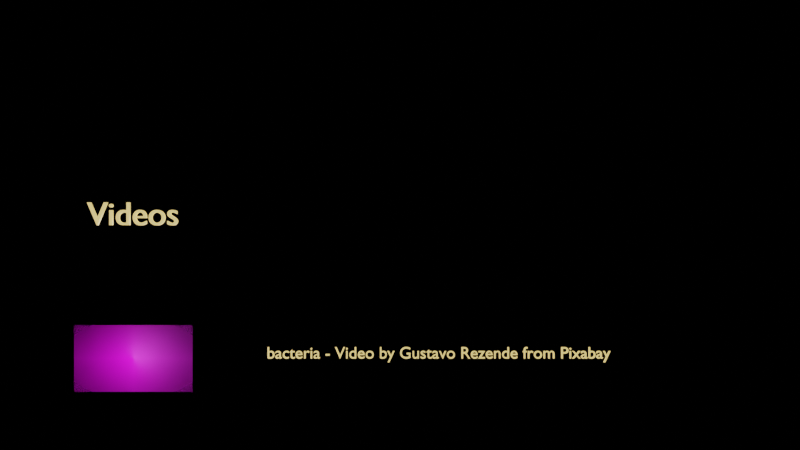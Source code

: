 # Source: Credits_in_Blender_with_Python.blend  (saved by Blender 2.93.20; exported with 4.5.12 LTS)
import bpy
from mathutils import Matrix  # noqa: F401  (used for matrix-valued properties, if any)

bpy.ops.wm.read_factory_settings(use_empty=True)
scene = bpy.context.scene
scene.name = 'Scene'

# ---- collections
col_collection = bpy.data.collections.new('Collection'); scene.collection.children.link(col_collection)

# ---- images (referenced by path relative to the original .blend; pixels are not part of the script)
import os
ASSET_DIR = os.environ.get("B2B_ASSET_DIR", "")  # directory of the original .blend (textures are referenced by path, not embedded)
HERE = os.path.dirname(os.path.abspath(__file__))  # packed textures are extracted next to this script under _unpacked/

def load_image(name, relpath, width, height, colorspace="sRGB"):
    """Load a texture the original file referenced (path relative to the .blend, or extracted next to this script)."""
    p = next((c for c in (os.path.join(HERE, relpath), os.path.join(ASSET_DIR, relpath)) if relpath and os.path.exists(c)), "")
    if p:
        img = bpy.data.images.load(p, check_existing=True)
        img.name = name
    else:  # same state as the original file: an image datablock whose file is absent (Cycles renders it pink)
        img = bpy.data.images.new(name, width, height)
        img.source = "FILE"
        img.filepath = "//" + (relpath or name)
    img.colorspace_settings.name = colorspace
    return img
img_bacteria___video_by_gustavo_rezende_from_pixabay__mp4 = load_image('bacteria - Video by Gustavo Rezende from Pixabay .mp4', '', 1024, 1024, 'sRGB')
img_microscope___video_by_lutz_dieckmann_from_pixabay__mp4 = load_image('microscope - Video by Lutz Dieckmann from Pixabay .mp4', '', 1024, 1024, 'sRGB')
img_pell_mell___video_by_motionstock_from_pixabay__mp4 = load_image('pell-mell - Video by motionstock from Pixabay .mp4', '', 1024, 1024, 'sRGB')
img_leftovers___image_by_couleur_from_pixabay_jpg = load_image('leftovers - Image by Couleur from Pixabay.jpg', 'images and videos/leftovers - Image by Couleur from Pixabay.jpg', 1024, 1024, 'sRGB')
img_spic_and_span___image_by_jean_van_der_meulen_from_pixabay__jpg = load_image('spic-and-span - Image by Jean van der Meulen from Pixabay .jpg', 'images and videos/spic-and-span - Image by Jean van der Meulen from Pixabay .jpg', 1024, 1024, 'sRGB')

# ---- materials (node trees are filled in below, after node groups)
mat_material = bpy.data.materials.new('Material')
mat_material.alpha_threshold = 0.0
mat_material.use_transparent_shadow = False
mat_material.line_color = (0.0, 0.0, 0.0, 1.0)
mat_bacteria___video_by_gustavo_rezende_from_pixabay = bpy.data.materials.new('bacteria - Video by Gustavo Rezende from Pixabay ')
mat_bacteria___video_by_gustavo_rezende_from_pixabay.surface_render_method = 'BLENDED'
mat_bacteria___video_by_gustavo_rezende_from_pixabay.blend_method = 'BLEND'
mat_bacteria___video_by_gustavo_rezende_from_pixabay.use_transparent_shadow = False
mat_microscope___video_by_lutz_dieckmann_from_pixabay = bpy.data.materials.new('microscope - Video by Lutz Dieckmann from Pixabay ')
mat_microscope___video_by_lutz_dieckmann_from_pixabay.surface_render_method = 'BLENDED'
mat_microscope___video_by_lutz_dieckmann_from_pixabay.blend_method = 'BLEND'
mat_microscope___video_by_lutz_dieckmann_from_pixabay.use_transparent_shadow = False
mat_pell_mell___video_by_motionstock_from_pixabay = bpy.data.materials.new('pell-mell - Video by motionstock from Pixabay ')
mat_pell_mell___video_by_motionstock_from_pixabay.surface_render_method = 'BLENDED'
mat_pell_mell___video_by_motionstock_from_pixabay.blend_method = 'BLEND'
mat_pell_mell___video_by_motionstock_from_pixabay.use_transparent_shadow = False
mat_leftovers___image_by_couleur_from_pixabay = bpy.data.materials.new('leftovers - Image by Couleur from Pixabay')
mat_leftovers___image_by_couleur_from_pixabay.surface_render_method = 'BLENDED'
mat_leftovers___image_by_couleur_from_pixabay.blend_method = 'BLEND'
mat_leftovers___image_by_couleur_from_pixabay.use_transparent_shadow = False
mat_spic_and_span___image_by_jean_van_der_meulen_from_pixabay = bpy.data.materials.new('spic-and-span - Image by Jean van der Meulen from Pixabay ')
mat_spic_and_span___image_by_jean_van_der_meulen_from_pixabay.surface_render_method = 'BLENDED'
mat_spic_and_span___image_by_jean_van_der_meulen_from_pixabay.blend_method = 'BLEND'
mat_spic_and_span___image_by_jean_van_der_meulen_from_pixabay.use_transparent_shadow = False

# ---- material node trees
mat_material.use_nodes = True; mat_material.node_tree.nodes.clear()
_N = mat_material.node_tree.nodes; _L = mat_material.node_tree.links
n0 = _N.new('ShaderNodeOutputMaterial'); n0.name = 'Material Output'; n0.location = (300, 300)
n1 = _N.new('ShaderNodeBsdfPrincipled'); n1.name = 'Principled BSDF'; n1.location = (10, 300)
n1.distribution = 'GGX'
n1.subsurface_method = 'BURLEY'
n1.inputs[0].default_value = (0.8, 0.7746, 0.7014, 1.0)
n1.inputs[3].default_value = 1.45
n1.inputs[27].default_value = (1.0, 0.7181, 0.2411, 1.0)
n1.inputs[28].default_value = 1.0
_L.new(n1.outputs[0], n0.inputs[0])
n0.is_active_output = True
mat_bacteria___video_by_gustavo_rezende_from_pixabay.use_nodes = True; mat_bacteria___video_by_gustavo_rezende_from_pixabay.node_tree.nodes.clear()
_N = mat_bacteria___video_by_gustavo_rezende_from_pixabay.node_tree.nodes; _L = mat_bacteria___video_by_gustavo_rezende_from_pixabay.node_tree.links
n0 = _N.new('ShaderNodeOutputMaterial'); n0.name = 'Material Output'; n0.location = (300, 300)
n1 = _N.new('ShaderNodeTexImage'); n1.name = 'Image Texture'; n1.location = (-200, 300)
n1.image = img_bacteria___video_by_gustavo_rezende_from_pixabay__mp4
n1.extension = 'CLIP'
n2 = _N.new('ShaderNodeBsdfPrincipled'); n2.name = 'Principled BSDF'; n2.location = (0, 300)
n2.distribution = 'GGX'
n2.subsurface_method = 'BURLEY'
n2.inputs[3].default_value = 1.45
n2.inputs[27].default_value = (0.0, 0.0, 0.0, 1.0)
n2.inputs[28].default_value = 1.0
_L.new(n1.outputs[0], n2.inputs[0])
_L.new(n1.outputs[1], n2.inputs[4])
_L.new(n2.outputs[0], n0.inputs[0])
n0.is_active_output = True
mat_microscope___video_by_lutz_dieckmann_from_pixabay.use_nodes = True; mat_microscope___video_by_lutz_dieckmann_from_pixabay.node_tree.nodes.clear()
_N = mat_microscope___video_by_lutz_dieckmann_from_pixabay.node_tree.nodes; _L = mat_microscope___video_by_lutz_dieckmann_from_pixabay.node_tree.links
n0 = _N.new('ShaderNodeOutputMaterial'); n0.name = 'Material Output'; n0.location = (300, 300)
n1 = _N.new('ShaderNodeTexImage'); n1.name = 'Image Texture'; n1.location = (-200, 300)
n1.image = img_microscope___video_by_lutz_dieckmann_from_pixabay__mp4
n1.extension = 'CLIP'
n2 = _N.new('ShaderNodeBsdfPrincipled'); n2.name = 'Principled BSDF'; n2.location = (0, 300)
n2.distribution = 'GGX'
n2.subsurface_method = 'BURLEY'
n2.inputs[3].default_value = 1.45
n2.inputs[27].default_value = (0.0, 0.0, 0.0, 1.0)
n2.inputs[28].default_value = 1.0
_L.new(n1.outputs[0], n2.inputs[0])
_L.new(n1.outputs[1], n2.inputs[4])
_L.new(n2.outputs[0], n0.inputs[0])
n0.is_active_output = True
mat_pell_mell___video_by_motionstock_from_pixabay.use_nodes = True; mat_pell_mell___video_by_motionstock_from_pixabay.node_tree.nodes.clear()
_N = mat_pell_mell___video_by_motionstock_from_pixabay.node_tree.nodes; _L = mat_pell_mell___video_by_motionstock_from_pixabay.node_tree.links
n0 = _N.new('ShaderNodeOutputMaterial'); n0.name = 'Material Output'; n0.location = (300, 300)
n1 = _N.new('ShaderNodeTexImage'); n1.name = 'Image Texture'; n1.location = (-200, 300)
n1.image = img_pell_mell___video_by_motionstock_from_pixabay__mp4
n1.extension = 'CLIP'
n2 = _N.new('ShaderNodeBsdfPrincipled'); n2.name = 'Principled BSDF'; n2.location = (0, 300)
n2.distribution = 'GGX'
n2.subsurface_method = 'BURLEY'
n2.inputs[3].default_value = 1.45
n2.inputs[27].default_value = (0.0, 0.0, 0.0, 1.0)
n2.inputs[28].default_value = 1.0
_L.new(n1.outputs[0], n2.inputs[0])
_L.new(n1.outputs[1], n2.inputs[4])
_L.new(n2.outputs[0], n0.inputs[0])
n0.is_active_output = True
mat_leftovers___image_by_couleur_from_pixabay.use_nodes = True; mat_leftovers___image_by_couleur_from_pixabay.node_tree.nodes.clear()
_N = mat_leftovers___image_by_couleur_from_pixabay.node_tree.nodes; _L = mat_leftovers___image_by_couleur_from_pixabay.node_tree.links
n0 = _N.new('ShaderNodeOutputMaterial'); n0.name = 'Material Output'; n0.location = (329, 285)
n1 = _N.new('ShaderNodeTexImage'); n1.name = 'Image Texture'; n1.location = (-200, 285)
n1.image = img_leftovers___image_by_couleur_from_pixabay_jpg
n1.extension = 'CLIP'
n2 = _N.new('ShaderNodeBsdfPrincipled'); n2.name = 'Principled BSDF'; n2.location = (0, 285)
n2.distribution = 'GGX'
n2.subsurface_method = 'BURLEY'
n2.inputs[3].default_value = 1.45
n2.inputs[27].default_value = (0.0, 0.0, 0.0, 1.0)
n2.inputs[28].default_value = 1.0
_L.new(n1.outputs[0], n2.inputs[0])
_L.new(n1.outputs[1], n2.inputs[4])
_L.new(n2.outputs[0], n0.inputs[0])
n0.is_active_output = True
mat_spic_and_span___image_by_jean_van_der_meulen_from_pixabay.use_nodes = True; mat_spic_and_span___image_by_jean_van_der_meulen_from_pixabay.node_tree.nodes.clear()
_N = mat_spic_and_span___image_by_jean_van_der_meulen_from_pixabay.node_tree.nodes; _L = mat_spic_and_span___image_by_jean_van_der_meulen_from_pixabay.node_tree.links
n0 = _N.new('ShaderNodeOutputMaterial'); n0.name = 'Material Output'; n0.location = (300, 300)
n1 = _N.new('ShaderNodeTexImage'); n1.name = 'Image Texture'; n1.location = (-200, 300)
n1.image = img_spic_and_span___image_by_jean_van_der_meulen_from_pixabay__jpg
n1.extension = 'CLIP'
n2 = _N.new('ShaderNodeBsdfPrincipled'); n2.name = 'Principled BSDF'; n2.location = (0, 300)
n2.distribution = 'GGX'
n2.subsurface_method = 'BURLEY'
n2.inputs[3].default_value = 1.45
n2.inputs[27].default_value = (0.0, 0.0, 0.0, 1.0)
n2.inputs[28].default_value = 1.0
_L.new(n1.outputs[0], n2.inputs[0])
_L.new(n1.outputs[1], n2.inputs[4])
_L.new(n2.outputs[0], n0.inputs[0])
n0.is_active_output = True

# ---- world
world_world = bpy.data.worlds.new('World'); scene.world = world_world
world_world.use_nodes = True; world_world.node_tree.nodes.clear()
_N = world_world.node_tree.nodes; _L = world_world.node_tree.links
n0 = _N.new('ShaderNodeOutputWorld'); n0.name = 'World Output'; n0.location = (300, 300)
n1 = _N.new('ShaderNodeBackground'); n1.name = 'Background'; n1.location = (10, 300)
n1.inputs[0].default_value = (0.0, 0.0, 0.0, 1.0)
n1.inputs[1].default_value = 2.4
_L.new(n1.outputs[0], n0.inputs[0])
n0.is_active_output = True
world_world.color = (0.05088, 0.05088, 0.05088)
world_world.use_sun_shadow = False
world_world.sun_shadow_jitter_overblur = 0.0

# ---- cameras
cam_camera_002 = bpy.data.cameras.new('Camera.002')
cam_camera_002.lens = 30.0

# ---- lights
light_point_010 = bpy.data.lights.new('Point.010', 'POINT')
light_point_010.transmission_factor = 0.0
light_point_010.energy = 100.0
light_point_010.shadow_soft_size = 1.0
light_point_010.shadow_maximum_resolution = 0.006
light_point_010.use_absolute_resolution = True
light_point_011 = bpy.data.lights.new('Point.011', 'POINT')
light_point_011.transmission_factor = 0.0
light_point_011.energy = 100.0
light_point_011.shadow_soft_size = 1.0
light_point_011.shadow_maximum_resolution = 0.006
light_point_011.use_absolute_resolution = True
light_point_012 = bpy.data.lights.new('Point.012', 'POINT')
light_point_012.transmission_factor = 0.0
light_point_012.energy = 100.0
light_point_012.shadow_soft_size = 1.0
light_point_012.shadow_maximum_resolution = 0.006
light_point_012.use_absolute_resolution = True
light_point_013 = bpy.data.lights.new('Point.013', 'POINT')
light_point_013.transmission_factor = 0.0
light_point_013.energy = 100.0
light_point_013.shadow_soft_size = 1.0
light_point_013.shadow_maximum_resolution = 0.006
light_point_013.use_absolute_resolution = True
light_point_014 = bpy.data.lights.new('Point.014', 'POINT')
light_point_014.transmission_factor = 0.0
light_point_014.energy = 100.0
light_point_014.shadow_soft_size = 1.0
light_point_014.shadow_maximum_resolution = 0.006
light_point_014.use_absolute_resolution = True

# ---- meshes
me_bacteria___video_by_gustavo_rezende_from_pixabay = bpy.data.meshes.new('bacteria - Video by Gustavo Rezende from Pixabay ')
me_bacteria___video_by_gustavo_rezende_from_pixabay.from_pydata([(-0.8889, -0.5, 0.0), (0.8889, -0.5, 0.0), (-0.8889, 0.5, 0.0), (0.8889, 0.5, 0.0)], [], [(0, 1, 3, 2)])
_uv = me_bacteria___video_by_gustavo_rezende_from_pixabay.uv_layers.new(name='UVMap')
_uv.uv.foreach_set('vector', [0.0, 0.0, 1.0, 0.0, 1.0, 1.0, 0.0, 1.0])
me_bacteria___video_by_gustavo_rezende_from_pixabay.materials.append(mat_bacteria___video_by_gustavo_rezende_from_pixabay)
me_bacteria___video_by_gustavo_rezende_from_pixabay.use_remesh_fix_poles = True
me_bacteria___video_by_gustavo_rezende_from_pixabay.use_remesh_preserve_attributes = False
me_bacteria___video_by_gustavo_rezende_from_pixabay.update()
me_microscope___video_by_lutz_dieckmann_from_pixabay = bpy.data.meshes.new('microscope - Video by Lutz Dieckmann from Pixabay ')
me_microscope___video_by_lutz_dieckmann_from_pixabay.from_pydata([(-0.8889, -0.5, 0.0), (0.8889, -0.5, 0.0), (-0.8889, 0.5, 0.0), (0.8889, 0.5, 0.0)], [], [(0, 1, 3, 2)])
_uv = me_microscope___video_by_lutz_dieckmann_from_pixabay.uv_layers.new(name='UVMap')
_uv.uv.foreach_set('vector', [0.0, 0.0, 1.0, 0.0, 1.0, 1.0, 0.0, 1.0])
me_microscope___video_by_lutz_dieckmann_from_pixabay.materials.append(mat_microscope___video_by_lutz_dieckmann_from_pixabay)
me_microscope___video_by_lutz_dieckmann_from_pixabay.use_remesh_fix_poles = True
me_microscope___video_by_lutz_dieckmann_from_pixabay.use_remesh_preserve_attributes = False
me_microscope___video_by_lutz_dieckmann_from_pixabay.update()
me_pell_mell___video_by_motionstock_from_pixabay = bpy.data.meshes.new('pell-mell - Video by motionstock from Pixabay ')
me_pell_mell___video_by_motionstock_from_pixabay.from_pydata([(-0.8889, -0.5, 0.0), (0.8889, -0.5, 0.0), (-0.8889, 0.5, 0.0), (0.8889, 0.5, 0.0)], [], [(0, 1, 3, 2)])
_uv = me_pell_mell___video_by_motionstock_from_pixabay.uv_layers.new(name='UVMap')
_uv.uv.foreach_set('vector', [0.0, 0.0, 1.0, 0.0, 1.0, 1.0, 0.0, 1.0])
me_pell_mell___video_by_motionstock_from_pixabay.materials.append(mat_pell_mell___video_by_motionstock_from_pixabay)
me_pell_mell___video_by_motionstock_from_pixabay.use_remesh_fix_poles = True
me_pell_mell___video_by_motionstock_from_pixabay.use_remesh_preserve_attributes = False
me_pell_mell___video_by_motionstock_from_pixabay.update()
me_leftovers___image_by_couleur_from_pixabay = bpy.data.meshes.new('leftovers - Image by Couleur from Pixabay')
me_leftovers___image_by_couleur_from_pixabay.from_pydata([(-0.75, -0.5, 0.0), (0.75, -0.5, 0.0), (-0.75, 0.5, 0.0), (0.75, 0.5, 0.0)], [], [(0, 1, 3, 2)])
_uv = me_leftovers___image_by_couleur_from_pixabay.uv_layers.new(name='UVMap')
_uv.uv.foreach_set('vector', [0.0, 0.0, 1.0, 0.0, 1.0, 1.0, 0.0, 1.0])
me_leftovers___image_by_couleur_from_pixabay.materials.append(mat_leftovers___image_by_couleur_from_pixabay)
me_leftovers___image_by_couleur_from_pixabay.use_remesh_fix_poles = True
me_leftovers___image_by_couleur_from_pixabay.use_remesh_preserve_attributes = False
me_leftovers___image_by_couleur_from_pixabay.update()
me_spic_and_span___image_by_jean_van_der_meulen_from_pixabay__002 = bpy.data.meshes.new('spic-and-span - Image by Jean van der Meulen from Pixabay .002')
me_spic_and_span___image_by_jean_van_der_meulen_from_pixabay__002.from_pydata([(-0.8399, -0.5, 0.0), (0.8399, -0.5, 0.0), (-0.8399, 0.5, 0.0), (0.8399, 0.5, 0.0)], [], [(0, 1, 3, 2)])
_uv = me_spic_and_span___image_by_jean_van_der_meulen_from_pixabay__002.uv_layers.new(name='UVMap')
_uv.uv.foreach_set('vector', [0.0, 0.0, 1.0, 0.0, 1.0, 1.0, 0.0, 1.0])
me_spic_and_span___image_by_jean_van_der_meulen_from_pixabay__002.materials.append(mat_spic_and_span___image_by_jean_van_der_meulen_from_pixabay)
me_spic_and_span___image_by_jean_van_der_meulen_from_pixabay__002.use_remesh_fix_poles = True
me_spic_and_span___image_by_jean_van_der_meulen_from_pixabay__002.use_remesh_preserve_attributes = False
me_spic_and_span___image_by_jean_van_der_meulen_from_pixabay__002.update()

# ---- curves / text
txt_text_014 = bpy.data.curves.new('Text.014', 'FONT')
txt_text_014.dimensions = '2D'
txt_text_014.body = 'Videos'
txt_text_014.materials.append(mat_material)
txt_text_014.extrude = 0.05
txt_text_014.align_x = 'CENTER'
txt_text_015 = bpy.data.curves.new('Text.015', 'FONT')
txt_text_015.dimensions = '2D'
txt_text_015.body = 'bacteria - Video by Gustavo Rezende from Pixabay '
txt_text_015.materials.append(mat_material)
txt_text_015.extrude = 0.05
txt_text_016 = bpy.data.curves.new('Text.016', 'FONT')
txt_text_016.dimensions = '2D'
txt_text_016.body = 'microscope - Video by Lutz Dieckmann from Pixabay '
txt_text_016.materials.append(mat_material)
txt_text_016.extrude = 0.05
txt_text_017 = bpy.data.curves.new('Text.017', 'FONT')
txt_text_017.dimensions = '2D'
txt_text_017.body = 'pell-mell - Video by motionstock from Pixabay '
txt_text_017.materials.append(mat_material)
txt_text_017.extrude = 0.05
txt_text_018 = bpy.data.curves.new('Text.018', 'FONT')
txt_text_018.dimensions = '2D'
txt_text_018.body = 'Images'
txt_text_018.materials.append(mat_material)
txt_text_018.extrude = 0.05
txt_text_018.align_x = 'CENTER'
txt_text_019 = bpy.data.curves.new('Text.019', 'FONT')
txt_text_019.dimensions = '2D'
txt_text_019.body = 'leftovers - Image by Couleur from Pixabay'
txt_text_019.materials.append(mat_material)
txt_text_019.extrude = 0.05
txt_text_020 = bpy.data.curves.new('Text.020', 'FONT')
txt_text_020.dimensions = '2D'
txt_text_020.body = 'spic-and-span - Image by Jean van der Meulen from Pixabay '
txt_text_020.materials.append(mat_material)
txt_text_020.extrude = 0.05

# ---- objects
ob_text = bpy.data.objects.new('Text', txt_text_014)
ob_bacteria___video_by_gustavo_rezende_from_pixabay = bpy.data.objects.new('bacteria - Video by Gustavo Rezende from Pixabay ', me_bacteria___video_by_gustavo_rezende_from_pixabay)
ob_point = bpy.data.objects.new('Point', light_point_010)
ob_text_001 = bpy.data.objects.new('Text.001', txt_text_015)
ob_microscope___video_by_lutz_dieckmann_from_pixabay = bpy.data.objects.new('microscope - Video by Lutz Dieckmann from Pixabay ', me_microscope___video_by_lutz_dieckmann_from_pixabay)
ob_point_001 = bpy.data.objects.new('Point.001', light_point_011)
ob_text_002 = bpy.data.objects.new('Text.002', txt_text_016)
ob_pell_mell___video_by_motionstock_from_pixabay = bpy.data.objects.new('pell-mell - Video by motionstock from Pixabay ', me_pell_mell___video_by_motionstock_from_pixabay)
ob_point_002 = bpy.data.objects.new('Point.002', light_point_012)
ob_text_003 = bpy.data.objects.new('Text.003', txt_text_017)
ob_text_004 = bpy.data.objects.new('Text.004', txt_text_018)
ob_leftovers___image_by_couleur_from_pixabay = bpy.data.objects.new('leftovers - Image by Couleur from Pixabay', me_leftovers___image_by_couleur_from_pixabay)
ob_point_003 = bpy.data.objects.new('Point.003', light_point_013)
ob_text_005 = bpy.data.objects.new('Text.005', txt_text_019)
ob_spic_and_span___image_by_jean_van_der_meulen_from_pixabay = bpy.data.objects.new('spic-and-span - Image by Jean van der Meulen from Pixabay ', me_spic_and_span___image_by_jean_van_der_meulen_from_pixabay__002)
ob_point_004 = bpy.data.objects.new('Point.004', light_point_014)
ob_text_006 = bpy.data.objects.new('Text.006', txt_text_020)
ob_camera = bpy.data.objects.new('Camera', cam_camera_002)

# ---- transforms, parenting, visibility, modifiers, constraints
ob_text.location = (0.0, 0.0, 0.0)
ob_text.rotation_euler = (1.571, -0.0, 0.0)
ob_text.scale = (0.5, 0.5, 0.5)
ob_bacteria___video_by_gustavo_rezende_from_pixabay.location = (0.0, 0.0, -2.0)
ob_bacteria___video_by_gustavo_rezende_from_pixabay.rotation_euler = (1.571, -0.0, 0.0)
ob_point.location = (0.0, 0.0, -2.0)
ob_text_001.location = (2.0, 0.0, -2.0)
ob_text_001.rotation_euler = (1.571, -0.0, 0.0)
ob_text_001.scale = (0.25, 0.25, 0.25)
ob_microscope___video_by_lutz_dieckmann_from_pixabay.location = (0.0, 0.0, -4.0)
ob_microscope___video_by_lutz_dieckmann_from_pixabay.rotation_euler = (1.571, -0.0, 0.0)
ob_point_001.location = (0.0, 0.0, -4.0)
ob_text_002.location = (2.0, 0.0, -4.0)
ob_text_002.rotation_euler = (1.571, -0.0, 0.0)
ob_text_002.scale = (0.25, 0.25, 0.25)
ob_pell_mell___video_by_motionstock_from_pixabay.location = (0.0, 0.0, -6.0)
ob_pell_mell___video_by_motionstock_from_pixabay.rotation_euler = (1.571, -0.0, 0.0)
ob_point_002.location = (0.0, 0.0, -6.0)
ob_text_003.location = (2.0, 0.0, -6.0)
ob_text_003.rotation_euler = (1.571, -0.0, 0.0)
ob_text_003.scale = (0.25, 0.25, 0.25)
ob_text_004.location = (0.0, 0.0, -8.0)
ob_text_004.rotation_euler = (1.571, -0.0, 0.0)
ob_text_004.scale = (0.5, 0.5, 0.5)
ob_leftovers___image_by_couleur_from_pixabay.location = (0.0, 0.0, -10.0)
ob_leftovers___image_by_couleur_from_pixabay.rotation_euler = (1.571, -0.0, 0.0)
ob_point_003.location = (0.0, 0.0, -10.0)
ob_text_005.location = (2.0, 0.0, -10.0)
ob_text_005.rotation_euler = (1.571, -0.0, 0.0)
ob_text_005.scale = (0.25, 0.25, 0.25)
ob_spic_and_span___image_by_jean_van_der_meulen_from_pixabay.location = (0.0, 0.0, -12.0)
ob_spic_and_span___image_by_jean_van_der_meulen_from_pixabay.rotation_euler = (1.571, -0.0, 0.0)
ob_point_004.location = (0.0, 0.0, -12.0)
ob_text_006.location = (2.0, 0.0, -12.0)
ob_text_006.rotation_euler = (1.571, -0.0, 0.0)
ob_text_006.scale = (0.25, 0.25, 0.25)
ob_camera.location = (4.0, -10.0, 0.0)
ob_camera.rotation_euler = (1.571, 0.0, 0.0)

# ---- collection membership
col_collection.objects.link(ob_text)
col_collection.objects.link(ob_bacteria___video_by_gustavo_rezende_from_pixabay)
col_collection.objects.link(ob_point)
col_collection.objects.link(ob_text_001)
col_collection.objects.link(ob_microscope___video_by_lutz_dieckmann_from_pixabay)
col_collection.objects.link(ob_point_001)
col_collection.objects.link(ob_text_002)
col_collection.objects.link(ob_pell_mell___video_by_motionstock_from_pixabay)
col_collection.objects.link(ob_point_002)
col_collection.objects.link(ob_text_003)
col_collection.objects.link(ob_text_004)
col_collection.objects.link(ob_leftovers___image_by_couleur_from_pixabay)
col_collection.objects.link(ob_point_003)
col_collection.objects.link(ob_text_005)
col_collection.objects.link(ob_spic_and_span___image_by_jean_van_der_meulen_from_pixabay)
col_collection.objects.link(ob_point_004)
col_collection.objects.link(ob_text_006)
col_collection.objects.link(ob_camera)

# ---- scene / render settings (as saved in the file)
scene.camera = ob_camera
scene.frame_start = 1; scene.frame_end = 480; scene.frame_set(1)
scene.render.engine = 'BLENDER_EEVEE_NEXT'
scene.render.image_settings.file_format = 'FFMPEG'
scene.render.image_settings.color_mode = 'RGB'
scene.cycles.use_denoising = False
scene.cycles.samples = 128
scene.cycles.sampling_pattern = 'TABULATED_SOBOL'
scene.cycles.use_adaptive_sampling = False
scene.cycles.use_light_tree = False
scene.view_settings.view_transform = 'Filmic'
bpy.context.view_layer.update()
